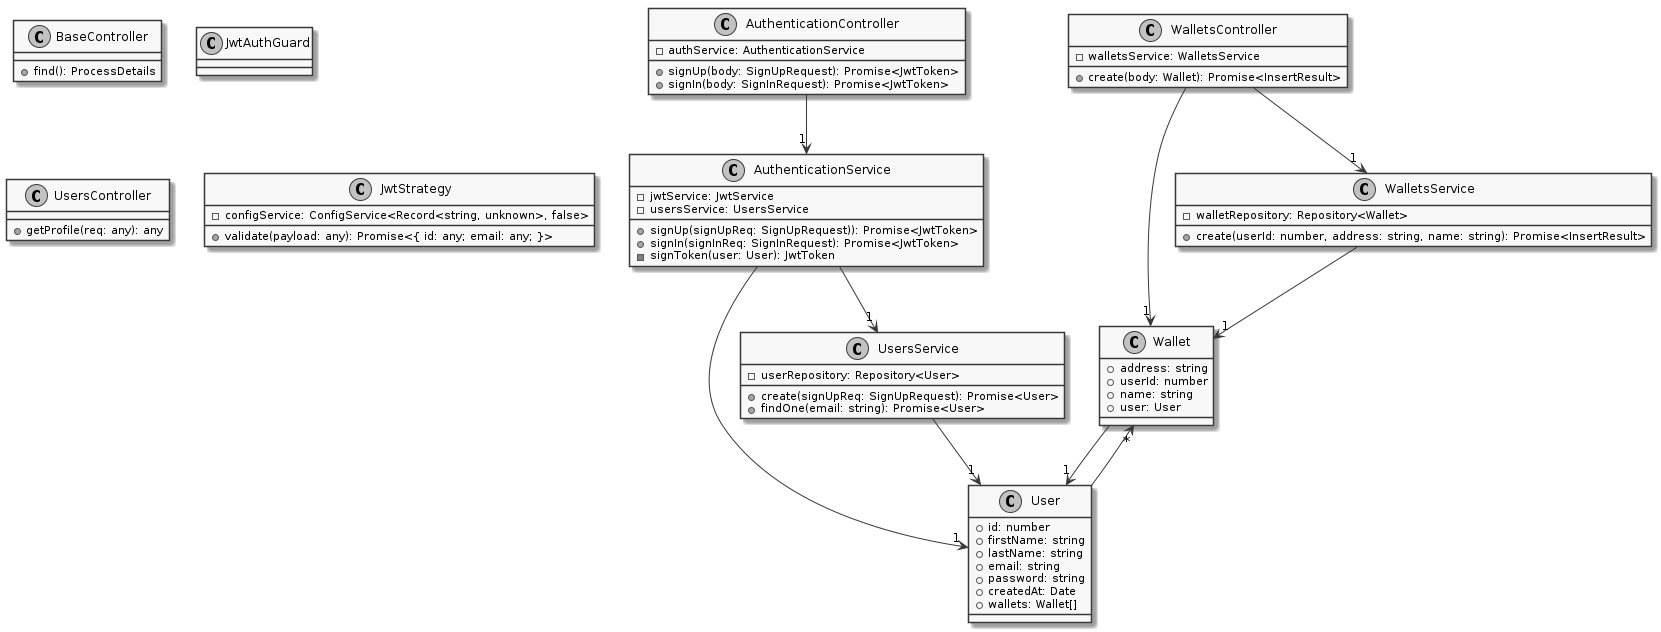

The diagram above was rendered by PlantUML. Its source (embedded in the PNG):
@startuml
skinparam monochrome true
class BaseController {
    +find(): ProcessDetails
}
class Wallet {
    +address: string
    +userId: number
    +name: string
    +user: User
}
class User {
    +id: number
    +firstName: string
    +lastName: string
    +email: string
    +password: string
    +createdAt: Date
    +wallets: Wallet[]
}
class UsersService {
    -userRepository: Repository<User>
    +create(signUpReq: SignUpRequest): Promise<User>
    +findOne(email: string): Promise<User>
}
class AuthenticationService {
    -jwtService: JwtService
    -usersService: UsersService
    +signUp(signUpReq: SignUpRequest)): Promise<JwtToken>
    +signIn(signInReq: SignInRequest): Promise<JwtToken>
    -signToken(user: User): JwtToken
}
class AuthenticationController {
    -authService: AuthenticationService
    +signUp(body: SignUpRequest): Promise<JwtToken>
    +signIn(body: SignInRequest): Promise<JwtToken>
}
class JwtAuthGuard
class UsersController {
    +getProfile(req: any): any
}
class JwtStrategy {
    -configService: ConfigService<Record<string, unknown>, false>
    +validate(payload: any): Promise<{ id: any; email: any; }>
}
class WalletsService {
    -walletRepository: Repository<Wallet>
    +create(userId: number, address: string, name: string): Promise<InsertResult>
}
class WalletsController {
    -walletsService: WalletsService
    +create(body: Wallet): Promise<InsertResult>
}
Wallet --> "1" User
User --> "*" Wallet
UsersService --> "1" User
AuthenticationService --> "1" UsersService
AuthenticationService --> "1" User
AuthenticationController --> "1" AuthenticationService
WalletsService --> "1" Wallet
WalletsController --> "1" WalletsService
WalletsController --> "1" Wallet
@enduml